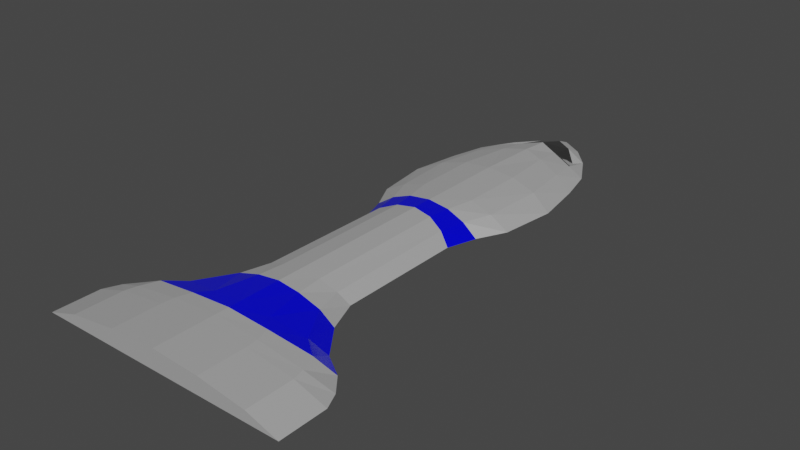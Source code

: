 # Source: ship2.blend  (saved by Blender 3.3.6; exported with 4.5.12 LTS)
import bpy
from mathutils import Matrix  # noqa: F401  (used for matrix-valued properties, if any)

bpy.ops.wm.read_factory_settings(use_empty=True)
scene = bpy.context.scene
scene.name = 'Scene'

# ---- materials (node trees are filled in below, after node groups)
mat_shipmetal1 = bpy.data.materials.new('ShipMetal1')
mat_shippaint = bpy.data.materials.new('ShipPaint')
mat_window = bpy.data.materials.new('Window')

# ---- material node trees
mat_shipmetal1.use_nodes = True; mat_shipmetal1.node_tree.nodes.clear()
_N = mat_shipmetal1.node_tree.nodes; _L = mat_shipmetal1.node_tree.links
n0 = _N.new('ShaderNodeBsdfPrincipled'); n0.name = 'Principled BSDF'; n0.location = (10, 300)
n0.distribution = 'GGX'
n0.subsurface_method = 'RANDOM_WALK_SKIN'
n0.inputs[0].default_value = (0.5984, 0.5984, 0.5984, 1.0)
n0.inputs[1].default_value = 0.4688
n0.inputs[2].default_value = 0.6375
n0.inputs[3].default_value = 1.45
n0.inputs[27].default_value = (0.0, 0.0, 0.0, 1.0)
n0.inputs[28].default_value = 1.0
n1 = _N.new('ShaderNodeOutputMaterial'); n1.name = 'Material Output'; n1.location = (300, 300)
_L.new(n0.outputs[0], n1.inputs[0])
n1.is_active_output = True
mat_shippaint.use_nodes = True; mat_shippaint.node_tree.nodes.clear()
_N = mat_shippaint.node_tree.nodes; _L = mat_shippaint.node_tree.links
n0 = _N.new('ShaderNodeBsdfPrincipled'); n0.name = 'Principled BSDF'; n0.location = (10, 300)
n0.distribution = 'GGX'
n0.subsurface_method = 'RANDOM_WALK_SKIN'
n0.inputs[0].default_value = (0.0, 0.0002801, 0.8, 1.0)
n0.inputs[2].default_value = 0.1813
n0.inputs[3].default_value = 1.45
n0.inputs[27].default_value = (0.0, 0.0, 0.0, 1.0)
n0.inputs[28].default_value = 1.0
n1 = _N.new('ShaderNodeOutputMaterial'); n1.name = 'Material Output'; n1.location = (300, 300)
_L.new(n0.outputs[0], n1.inputs[0])
n1.is_active_output = True
mat_window.use_nodes = True; mat_window.node_tree.nodes.clear()
_N = mat_window.node_tree.nodes; _L = mat_window.node_tree.links
n0 = _N.new('ShaderNodeBsdfPrincipled'); n0.name = 'Principled BSDF'; n0.location = (10, 300)
n0.distribution = 'GGX'
n0.subsurface_method = 'RANDOM_WALK_SKIN'
n0.inputs[0].default_value = (0.4188, 0.4188, 0.4188, 1.0)
n0.inputs[1].default_value = 1.0
n0.inputs[2].default_value = 0.0
n0.inputs[3].default_value = 1.45
n0.inputs[27].default_value = (0.0, 0.0, 0.0, 1.0)
n0.inputs[28].default_value = 1.0
n1 = _N.new('ShaderNodeOutputMaterial'); n1.name = 'Material Output'; n1.location = (300, 300)
_L.new(n0.outputs[0], n1.inputs[0])
n1.is_active_output = True

# ---- world
world_world = bpy.data.worlds.new('World'); scene.world = world_world
world_world.use_nodes = True; world_world.node_tree.nodes.clear()
_N = world_world.node_tree.nodes; _L = world_world.node_tree.links
n0 = _N.new('ShaderNodeOutputWorld'); n0.name = 'World Output'; n0.location = (300, 300)
n1 = _N.new('ShaderNodeBackground'); n1.name = 'Background'; n1.location = (10, 300)
n1.inputs[0].default_value = (0.05088, 0.05088, 0.05088, 1.0)
_L.new(n1.outputs[0], n0.inputs[0])
n0.is_active_output = True
world_world.color = (0.05088, 0.05088, 0.05088)
world_world.use_sun_shadow = False
world_world.sun_shadow_jitter_overblur = 0.0

# ---- meshes
me_plane = bpy.data.meshes.new('Plane')
me_plane.from_pydata([(0.0, -2.647, 0.3115), (2.0, -4.0, 1.49e-08), (1.319, -2.5, 0.0), (0.6726, 4.174, 0.0), (0.0, -4.0, 0.3115), (0.0, 4.528, 0.09297), (0.75, -1.5, 0.0), (0.0, -1.593, 0.3115), (0.75, 0.5, 0.0), (0.0, 0.7015, 0.3115), (1.122, 1.406, 0.0), (0.0, 1.475, 0.3115), (1.234, 2.288, 0.0), (0.0, 2.5, 0.3115), (0.9466, -2.008, 0.0), (0.0, -2.0, 0.3115), (2.0, -3.259, 0.0), (0.0, -3.259, 0.3115), (0.8967, 0.9584, 0.0), (0.0, 1.034, 0.3115), (1.106, 3.087, 0.0), (0.0, 3.531, 0.2774), (1.046, -2.564, 0.1645), (1.5, -4.0, 0.1645), (0.5534, 4.055, 0.0), (0.592, -1.564, 0.1645), (0.5625, 0.5885, 0.1645), (0.8032, 1.441, 0.1645), (0.8621, 2.446, 0.1645), (0.71, -2.006, 0.1645), (1.5, -3.259, 0.1645), (0.6455, 0.9971, 0.1645), (0.7534, 3.253, 0.1389), (0.9696, 3.649, 0.0), (0.0, 4.0, 0.2404), (0.6866, 3.727, 0.1019), (0.4837, -2.633, 0.2685), (0.2702, 4.376, 0.07557), (0.3107, -1.588, 0.2685), (0.3009, 0.672, 0.2685), (0.4335, 1.471, 0.2685), (0.4434, 2.505, 0.2685), (0.355, -2.003, 0.2685), (0.75, -3.259, 0.2685), (0.3473, 1.028, 0.2685), (0.348, 3.408, 0.2344), (0.75, -4.0, 0.2685), (0.3095, 3.883, 0.1746), (0.0, 4.75, 0.0), (0.3584, 4.525, 0.0), (1.886, -3.002, 0.0), (0.0, -3.051, 0.3115), (1.455, -3.066, 0.1645), (0.7348, -3.071, 0.2685), (1.666, -2.731, 0.0), (0.0, -2.842, 0.3115), (1.346, -2.798, 0.1645), (0.6584, -2.842, 0.2685), (0.0, -4.0, 1.49e-08), (0.75, -4.0, 1.49e-08), (0.0, -2.647, -5.96e-08), (0.0, 4.528, -5.96e-08), (0.0, -1.593, -5.96e-08), (0.0, 0.7015, -5.96e-08), (0.0, 1.475, -5.96e-08), (0.0, 2.5, -5.96e-08), (0.0, -2.0, -5.96e-08), (0.0, -3.259, -5.96e-08), (0.0, 1.034, -5.96e-08), (0.0, 3.531, -5.96e-08), (0.0, 4.0, -5.96e-08), (0.0, -3.051, -5.96e-08), (0.0, -2.842, -5.96e-08), (-2.0, -4.0, 1.49e-08), (-1.319, -2.5, 0.0), (-0.6726, 4.174, 0.0), (-0.75, -1.5, 0.0), (-0.75, 0.5, 0.0), (-1.122, 1.406, 0.0), (-1.234, 2.288, 0.0), (-0.9466, -2.008, 0.0), (-2.0, -3.259, 0.0), (-0.8967, 0.9584, 0.0), (-1.106, 3.087, 0.0), (-1.046, -2.564, 0.1645), (-1.5, -4.0, 0.1645), (-0.5534, 4.055, 0.0), (-0.592, -1.564, 0.1645), (-0.5625, 0.5885, 0.1645), (-0.8032, 1.441, 0.1645), (-0.8621, 2.446, 0.1645), (-0.71, -2.006, 0.1645), (-1.5, -3.259, 0.1645), (-0.6455, 0.9971, 0.1645), (-0.7534, 3.253, 0.1389), (-0.9696, 3.649, 0.0), (-0.6866, 3.727, 0.1019), (-0.4837, -2.633, 0.2685), (-0.2702, 4.376, 0.07557), (-0.3107, -1.588, 0.2685), (-0.3009, 0.672, 0.2685), (-0.4335, 1.471, 0.2685), (-0.4434, 2.505, 0.2685), (-0.355, -2.003, 0.2685), (-0.75, -3.259, 0.2685), (-0.3473, 1.028, 0.2685), (-0.348, 3.408, 0.2344), (-0.75, -4.0, 0.2685), (-0.3095, 3.883, 0.1746), (-0.3584, 4.525, 0.0), (-1.886, -3.002, 0.0), (-1.455, -3.066, 0.1645), (-0.7348, -3.071, 0.2685), (-1.666, -2.731, 0.0), (-1.346, -2.798, 0.1645), (-0.6584, -2.842, 0.2685), (-0.75, -4.0, 1.49e-08)], [], [(35, 33, 3, 24), (56, 54, 2, 22), (29, 14, 6, 25), (25, 6, 8, 26), (31, 18, 10, 27), (27, 10, 12, 28), (22, 2, 14, 29), (23, 1, 16, 30), (26, 8, 18, 31), (28, 12, 20, 32), (41, 28, 32, 45), (39, 26, 31, 44), (46, 23, 30, 43), (36, 22, 29, 42), (40, 27, 28, 41), (44, 31, 27, 40), (38, 25, 26, 39), (42, 29, 25, 38), (57, 56, 22, 36), (47, 24, 37), (45, 32, 35, 47), (32, 20, 33, 35), (21, 45, 47, 34), (34, 47, 37, 5), (55, 57, 36, 0), (15, 42, 38, 7), (7, 38, 39, 9), (19, 44, 40, 11), (11, 40, 41, 13), (0, 36, 42, 15), (4, 46, 43, 17), (9, 39, 44, 19), (13, 41, 45, 21), (48, 5, 37, 49), (3, 49, 37, 24), (47, 35, 24), (17, 43, 53, 51), (43, 30, 52, 53), (30, 16, 50, 52), (51, 53, 57, 55), (53, 52, 56, 57), (52, 50, 54, 56), (46, 4, 58, 59), (23, 46, 59, 1), (49, 61, 48), (49, 70, 61), (3, 70, 49), (33, 69, 3), (71, 2, 67), (20, 69, 33), (20, 65, 69), (12, 65, 20), (12, 64, 65), (10, 64, 12), (10, 18, 64), (66, 62, 6), (18, 63, 68), (8, 63, 18), (8, 62, 63), (6, 62, 8), (14, 66, 6), (72, 60, 2), (14, 60, 66), (2, 60, 14), (54, 59, 2), (69, 70, 3), (50, 59, 54), (71, 72, 2), (16, 59, 50), (2, 59, 67), (1, 59, 16), (18, 68, 64), (59, 58, 67), (96, 86, 75, 95), (114, 84, 74, 113), (91, 87, 76, 80), (87, 88, 77, 76), (93, 89, 78, 82), (89, 90, 79, 78), (84, 91, 80, 74), (85, 92, 81, 73), (88, 93, 82, 77), (90, 94, 83, 79), (102, 106, 94, 90), (100, 105, 93, 88), (107, 104, 92, 85), (97, 103, 91, 84), (101, 102, 90, 89), (105, 101, 89, 93), (99, 100, 88, 87), (103, 99, 87, 91), (115, 97, 84, 114), (108, 98, 86), (106, 108, 96, 94), (94, 96, 95, 83), (21, 34, 108, 106), (34, 5, 98, 108), (55, 0, 97, 115), (15, 7, 99, 103), (7, 9, 100, 99), (19, 11, 101, 105), (11, 13, 102, 101), (0, 15, 103, 97), (4, 17, 104, 107), (9, 19, 105, 100), (13, 21, 106, 102), (48, 109, 98, 5), (75, 86, 98, 109), (108, 86, 96), (17, 51, 112, 104), (104, 112, 111, 92), (92, 111, 110, 81), (51, 55, 115, 112), (112, 115, 114, 111), (111, 114, 113, 110), (107, 116, 58, 4), (85, 73, 116, 107), (109, 48, 61), (109, 61, 70), (75, 109, 70), (95, 75, 69), (71, 67, 74), (83, 95, 69), (83, 69, 65), (79, 83, 65), (79, 65, 64), (78, 79, 64), (78, 64, 82), (66, 76, 62), (82, 68, 63), (77, 82, 63), (77, 63, 62), (76, 77, 62), (80, 76, 66), (72, 74, 60), (80, 66, 60), (74, 80, 60), (113, 74, 116), (69, 75, 70), (110, 113, 116), (71, 74, 72), (81, 110, 116), (74, 67, 116), (73, 81, 116), (82, 64, 68), (116, 67, 58)])
me_plane.polygons.foreach_set('material_index', [0, 1, 0, 0, 0, 0, 1, 0, 1, 0, 0, 1, 0, 1, 0, 0, 0, 0, 1, 2, 0, 0, 0, 2, 1, 0, 0, 0, 0, 1, 0, 1, 0, 0, 0, 2, 0, 0, 0, 0, 0, 0, 0, 0, 0, 0, 0, 0, 0, 0, 0, 0, 0, 0, 0, 0, 0, 0, 0, 0, 0, 0, 0, 0, 0, 0, 0, 0, 0, 0, 0, 0, 0, 0, 1, 0, 0, 0, 0, 1, 0, 1, 0, 0, 1, 0, 1, 0, 0, 0, 0, 1, 2, 0, 0, 0, 2, 1, 0, 0, 0, 0, 1, 0, 1, 0, 0, 0, 2, 0, 0, 0, 0, 0, 0, 0, 0, 0, 0, 0, 0, 0, 0, 0, 0, 0, 0, 0, 0, 0, 0, 0, 0, 0, 0, 0, 0, 0, 0, 0, 0, 0, 0, 0, 0, 0])
_uv = me_plane.uv_layers.new(name='UVMap')
_uv.uv.foreach_set('vector', [0.307, 0.8828, 0.3391, 0.8744, 0.3052, 0.9343, 0.2916, 0.9206, 0.3824, 0.1379, 0.4187, 0.1461, 0.3791, 0.1725, 0.3481, 0.1645, 0.3097, 0.2282, 0.3365, 0.2286, 0.3141, 0.2866, 0.2962, 0.2787, 0.2962, 0.2787, 0.3141, 0.2866, 0.3141, 0.5149, 0.2929, 0.5244, 0.3023, 0.571, 0.3308, 0.5672, 0.3565, 0.6183, 0.3204, 0.6217, 0.3204, 0.6217, 0.3565, 0.6183, 0.3693, 0.719, 0.3271, 0.7364, 0.3481, 0.1645, 0.3791, 0.1725, 0.3365, 0.2286, 0.3097, 0.2282, 0.3999, 0.0006361, 0.4568, 0.001294, 0.4568, 0.08593, 0.3999, 0.08527, 0.2929, 0.5244, 0.3141, 0.5149, 0.3308, 0.5672, 0.3023, 0.571, 0.3271, 0.7364, 0.3693, 0.719, 0.3547, 0.8102, 0.3146, 0.8286, 0.2794, 0.7427, 0.3271, 0.7364, 0.3146, 0.8286, 0.2685, 0.8459, 0.2631, 0.5335, 0.2929, 0.5244, 0.3023, 0.571, 0.2684, 0.5741, 0.3144, 0.0002003, 0.3999, 0.0006361, 0.3999, 0.08527, 0.3144, 0.08484, 0.284, 0.1563, 0.3481, 0.1645, 0.3097, 0.2282, 0.2693, 0.2281, 0.2783, 0.6246, 0.3204, 0.6217, 0.3271, 0.7364, 0.2794, 0.7427, 0.2684, 0.5741, 0.3023, 0.571, 0.3204, 0.6217, 0.2783, 0.6246, 0.2643, 0.2755, 0.2962, 0.2787, 0.2929, 0.5244, 0.2631, 0.5335, 0.2693, 0.2281, 0.3097, 0.2282, 0.2962, 0.2787, 0.2643, 0.2755, 0.304, 0.1324, 0.3824, 0.1379, 0.3481, 0.1645, 0.284, 0.1563, 0.264, 0.9004, 0.2916, 0.9206, 0.2594, 0.957, 0.2685, 0.8459, 0.3146, 0.8286, 0.307, 0.8828, 0.264, 0.9004, 0.3146, 0.8286, 0.3547, 0.8102, 0.3391, 0.8744, 0.307, 0.8828, 0.2288, 0.8598, 0.2685, 0.8459, 0.264, 0.9004, 0.2287, 0.9134, 0.2287, 0.9134, 0.264, 0.9004, 0.2594, 0.957, 0.2285, 0.9743, 0.2288, 0.1322, 0.304, 0.1324, 0.284, 0.1563, 0.2288, 0.1544, 0.2288, 0.2283, 0.2693, 0.2281, 0.2643, 0.2755, 0.2288, 0.2747, 0.2288, 0.2747, 0.2643, 0.2755, 0.2631, 0.5335, 0.2288, 0.5367, 0.2288, 0.5747, 0.2684, 0.5741, 0.2783, 0.6246, 0.2288, 0.625, 0.2288, 0.625, 0.2783, 0.6246, 0.2794, 0.7427, 0.2288, 0.742, 0.2288, 0.1544, 0.284, 0.1563, 0.2693, 0.2281, 0.2288, 0.2283, 0.2288, 0.0, 0.3144, 0.0002003, 0.3144, 0.08484, 0.2288, 0.08464, 0.2288, 0.5367, 0.2631, 0.5335, 0.2684, 0.5741, 0.2288, 0.5747, 0.2288, 0.742, 0.2794, 0.7427, 0.2685, 0.8459, 0.2288, 0.8598, 0.2284, 1.0, 0.2285, 0.9743, 0.2594, 0.957, 0.2693, 0.9743, 0.3052, 0.9343, 0.2693, 0.9743, 0.2594, 0.957, 0.2916, 0.9206, 0.264, 0.9004, 0.307, 0.8828, 0.2916, 0.9206, 0.2288, 0.08464, 0.3144, 0.08484, 0.3127, 0.1062, 0.2288, 0.1083, 0.3144, 0.08484, 0.3999, 0.08527, 0.3948, 0.1072, 0.3127, 0.1062, 0.3999, 0.08527, 0.4568, 0.08593, 0.4438, 0.1152, 0.3948, 0.1072, 0.2288, 0.1083, 0.3127, 0.1062, 0.304, 0.1324, 0.2288, 0.1322, 0.3127, 0.1062, 0.3948, 0.1072, 0.3824, 0.1379, 0.304, 0.1324, 0.3948, 0.1072, 0.4438, 0.1152, 0.4187, 0.1461, 0.3824, 0.1379, 0.9186, 0.3141, 0.9137, 0.2284, 0.9493, 0.2284, 0.9493, 0.3141, 0.9305, 0.3997, 0.9186, 0.3141, 0.9493, 0.3141, 0.9493, 0.4569, 0.7262, 0.02573, 0.6852, 0.02537, 0.6852, 0.0, 0.7262, 0.02573, 0.6852, 0.08571, 0.6852, 0.02537, 0.7621, 0.06578, 0.6852, 0.08571, 0.7262, 0.02573, 0.796, 0.1257, 0.6852, 0.1392, 0.7621, 0.06578, 0.6852, 0.891, 0.8359, 0.828, 0.6852, 0.9147, 0.8116, 0.1899, 0.6852, 0.1392, 0.796, 0.1257, 0.8116, 0.1899, 0.6852, 0.257, 0.6852, 0.1392, 0.8262, 0.2812, 0.6852, 0.257, 0.8116, 0.1899, 0.8262, 0.2812, 0.6852, 0.374, 0.6852, 0.257, 0.8134, 0.382, 0.6852, 0.374, 0.8262, 0.2812, 0.8134, 0.382, 0.7877, 0.433, 0.6852, 0.374, 0.6852, 0.7709, 0.6852, 0.7245, 0.7709, 0.7138, 0.7877, 0.433, 0.6852, 0.4624, 0.6852, 0.4244, 0.7709, 0.4854, 0.6852, 0.4624, 0.7877, 0.433, 0.7709, 0.4854, 0.6852, 0.7245, 0.6852, 0.4624, 0.7709, 0.7138, 0.6852, 0.7245, 0.7709, 0.4854, 0.7934, 0.7719, 0.6852, 0.7709, 0.7709, 0.7138, 0.6852, 0.8671, 0.6852, 0.8449, 0.8359, 0.828, 0.7934, 0.7719, 0.6852, 0.8449, 0.6852, 0.7709, 0.8359, 0.828, 0.6852, 0.8449, 0.7934, 0.7719, 0.8756, 0.8545, 0.7709, 0.9994, 0.8359, 0.828, 0.6852, 0.1392, 0.6852, 0.08571, 0.7621, 0.06578, 0.9006, 0.8854, 0.7709, 0.9994, 0.8756, 0.8545, 0.6852, 0.891, 0.6852, 0.8671, 0.8359, 0.828, 0.9137, 0.9147, 0.7709, 0.9994, 0.9006, 0.8854, 0.8359, 0.828, 0.7709, 0.9994, 0.6852, 0.9147, 0.9137, 0.9994, 0.7709, 0.9994, 0.9137, 0.9147, 0.7877, 0.433, 0.6852, 0.4244, 0.6852, 0.374, 0.7709, 0.9994, 0.6852, 0.9994, 0.6852, 0.9147, 0.1501, 0.8828, 0.1652, 0.9206, 0.1516, 0.9342, 0.1177, 0.8743, 0.07488, 0.1377, 0.1092, 0.1644, 0.07773, 0.1724, 0.03809, 0.1459, 0.1475, 0.2281, 0.161, 0.2786, 0.1428, 0.2865, 0.1203, 0.2285, 0.161, 0.2786, 0.1644, 0.5243, 0.1428, 0.5148, 0.1428, 0.2865, 0.1549, 0.5709, 0.1369, 0.6216, 0.1003, 0.6182, 0.126, 0.5672, 0.1369, 0.6216, 0.1302, 0.7363, 0.08749, 0.7189, 0.1003, 0.6182, 0.1092, 0.1644, 0.1475, 0.2281, 0.1203, 0.2285, 0.07773, 0.1724, 0.05732, 0.0004997, 0.05732, 0.08514, 0.0, 0.08575, 0.0, 0.001112, 0.1644, 0.5243, 0.1549, 0.5709, 0.126, 0.5672, 0.1428, 0.5148, 0.1302, 0.7363, 0.1426, 0.8285, 0.1021, 0.8101, 0.08749, 0.7189, 0.1781, 0.7427, 0.189, 0.8459, 0.1426, 0.8285, 0.1302, 0.7363, 0.1944, 0.5335, 0.1891, 0.5741, 0.1549, 0.5709, 0.1644, 0.5243, 0.1431, 0.0001321, 0.1431, 0.08477, 0.05732, 0.08514, 0.05732, 0.0004997, 0.1735, 0.1562, 0.1882, 0.2281, 0.1475, 0.2281, 0.1092, 0.1644, 0.1793, 0.6246, 0.1781, 0.7427, 0.1302, 0.7363, 0.1369, 0.6216, 0.1891, 0.5741, 0.1793, 0.6246, 0.1369, 0.6216, 0.1549, 0.5709, 0.1933, 0.2754, 0.1944, 0.5335, 0.1644, 0.5243, 0.161, 0.2786, 0.1882, 0.2281, 0.1933, 0.2754, 0.161, 0.2786, 0.1475, 0.2281, 0.1536, 0.1323, 0.1735, 0.1562, 0.1092, 0.1644, 0.07488, 0.1377, 0.1933, 0.9004, 0.1977, 0.957, 0.1652, 0.9206, 0.189, 0.8459, 0.1933, 0.9004, 0.1501, 0.8828, 0.1426, 0.8285, 0.1426, 0.8285, 0.1501, 0.8828, 0.1177, 0.8743, 0.1021, 0.8101, 0.2288, 0.8598, 0.2287, 0.9134, 0.1933, 0.9004, 0.189, 0.8459, 0.2287, 0.9134, 0.2285, 0.9743, 0.1977, 0.957, 0.1933, 0.9004, 0.2288, 0.1322, 0.2288, 0.1544, 0.1735, 0.1562, 0.1536, 0.1323, 0.2288, 0.2283, 0.2288, 0.2747, 0.1933, 0.2754, 0.1882, 0.2281, 0.2288, 0.2747, 0.2288, 0.5367, 0.1944, 0.5335, 0.1933, 0.2754, 0.2288, 0.5747, 0.2288, 0.625, 0.1793, 0.6246, 0.1891, 0.5741, 0.2288, 0.625, 0.2288, 0.742, 0.1781, 0.7427, 0.1793, 0.6246, 0.2288, 0.1544, 0.2288, 0.2283, 0.1882, 0.2281, 0.1735, 0.1562, 0.2288, 0.0, 0.2288, 0.08464, 0.1431, 0.08477, 0.1431, 0.0001321, 0.2288, 0.5367, 0.2288, 0.5747, 0.1891, 0.5741, 0.1944, 0.5335, 0.2288, 0.742, 0.2288, 0.8598, 0.189, 0.8459, 0.1781, 0.7427, 0.2284, 1.0, 0.1875, 0.9743, 0.1977, 0.957, 0.2285, 0.9743, 0.1516, 0.9342, 0.1652, 0.9206, 0.1977, 0.957, 0.1875, 0.9743, 0.1933, 0.9004, 0.1652, 0.9206, 0.1501, 0.8828, 0.2288, 0.08464, 0.2288, 0.1083, 0.1449, 0.1062, 0.1431, 0.08477, 0.1431, 0.08477, 0.1449, 0.1062, 0.06248, 0.1071, 0.05732, 0.08514, 0.05732, 0.08514, 0.06248, 0.1071, 0.01304, 0.115, 0.0, 0.08575, 0.2288, 0.1083, 0.2288, 0.1322, 0.1536, 0.1323, 0.1449, 0.1062, 0.1449, 0.1062, 0.1536, 0.1323, 0.07488, 0.1377, 0.06248, 0.1071, 0.06248, 0.1071, 0.07488, 0.1377, 0.03809, 0.1459, 0.01304, 0.115, 0.9186, 0.1428, 0.9493, 0.1428, 0.9493, 0.2284, 0.9137, 0.2284, 0.9305, 0.05711, 0.9493, 0.0, 0.9493, 0.1428, 0.9186, 0.1428, 0.6443, 0.02573, 0.6852, 0.0, 0.6852, 0.02537, 0.6443, 0.02573, 0.6852, 0.02537, 0.6852, 0.08571, 0.6084, 0.06578, 0.6443, 0.02573, 0.6852, 0.08571, 0.5745, 0.1257, 0.6084, 0.06578, 0.6852, 0.1392, 0.6852, 0.891, 0.6852, 0.9147, 0.5346, 0.828, 0.5589, 0.1899, 0.5745, 0.1257, 0.6852, 0.1392, 0.5589, 0.1899, 0.6852, 0.1392, 0.6852, 0.257, 0.5443, 0.2812, 0.5589, 0.1899, 0.6852, 0.257, 0.5443, 0.2812, 0.6852, 0.257, 0.6852, 0.374, 0.5571, 0.382, 0.5443, 0.2812, 0.6852, 0.374, 0.5571, 0.382, 0.6852, 0.374, 0.5828, 0.433, 0.6852, 0.7709, 0.5996, 0.7138, 0.6852, 0.7245, 0.5828, 0.433, 0.6852, 0.4244, 0.6852, 0.4624, 0.5996, 0.4854, 0.5828, 0.433, 0.6852, 0.4624, 0.5996, 0.4854, 0.6852, 0.4624, 0.6852, 0.7245, 0.5996, 0.7138, 0.5996, 0.4854, 0.6852, 0.7245, 0.5771, 0.7719, 0.5996, 0.7138, 0.6852, 0.7709, 0.6852, 0.8671, 0.5346, 0.828, 0.6852, 0.8449, 0.5771, 0.7719, 0.6852, 0.7709, 0.6852, 0.8449, 0.5346, 0.828, 0.5771, 0.7719, 0.6852, 0.8449, 0.4949, 0.8545, 0.5346, 0.828, 0.5996, 0.9994, 0.6852, 0.1392, 0.6084, 0.06578, 0.6852, 0.08571, 0.4699, 0.8854, 0.4949, 0.8545, 0.5996, 0.9994, 0.6852, 0.891, 0.5346, 0.828, 0.6852, 0.8671, 0.4568, 0.9147, 0.4699, 0.8854, 0.5996, 0.9994, 0.5346, 0.828, 0.6852, 0.9147, 0.5996, 0.9994, 0.4568, 0.9994, 0.4568, 0.9147, 0.5996, 0.9994, 0.5828, 0.433, 0.6852, 0.374, 0.6852, 0.4244, 0.5996, 0.9994, 0.6852, 0.9147, 0.6852, 0.9994])
me_plane.materials.append(mat_shipmetal1)
me_plane.materials.append(mat_shippaint)
me_plane.materials.append(mat_window)
me_plane.update()

# ---- objects
ob_plane = bpy.data.objects.new('Plane', me_plane)

# ---- transforms, parenting, visibility, modifiers, constraints
ob_plane.location = (0.0, 0.0, 0.0)

# ---- collection membership
scene.collection.objects.link(ob_plane)

# ---- scene / render settings (as saved in the file)
scene.frame_start = 1; scene.frame_end = 250; scene.frame_set(1)
scene.render.engine = 'CYCLES'
scene.render.image_settings.color_mode = 'RGB'
scene.cycles.sampling_pattern = 'TABULATED_SOBOL'
scene.cycles.use_light_tree = False
scene.cycles.debug_use_hair_bvh = False
scene.cycles.use_auto_tile = False
scene.view_settings.view_transform = 'Filmic'
bpy.context.view_layer.update()

# ---- added for rendering (the .blend has no active camera and no usable light): camera, sun
cam_auto = bpy.data.cameras.new('AutoCamera')
cam_auto.lens = 50.0
cam_auto.sensor_width = 36.0
cam_auto.clip_end = 1000.0
ob_auto_camera = bpy.data.objects.new('AutoCamera', cam_auto)
scene.collection.objects.link(ob_auto_camera)
ob_auto_camera.location = (8.90619, -10.3124, 7.2807)
ob_auto_camera.rotation_euler = (1.09748, -7.21219e-08, 0.694738)
scene.camera = ob_auto_camera
light_auto_sun = bpy.data.lights.new('AutoSun', 'SUN')
light_auto_sun.energy = 3.0
light_auto_sun.angle = 0.0523599
ob_auto_sun = bpy.data.objects.new('AutoSun', light_auto_sun)
scene.collection.objects.link(ob_auto_sun)
ob_auto_sun.rotation_euler = (0.872665, 0.174533, 0.523599)
bpy.context.view_layer.update()
